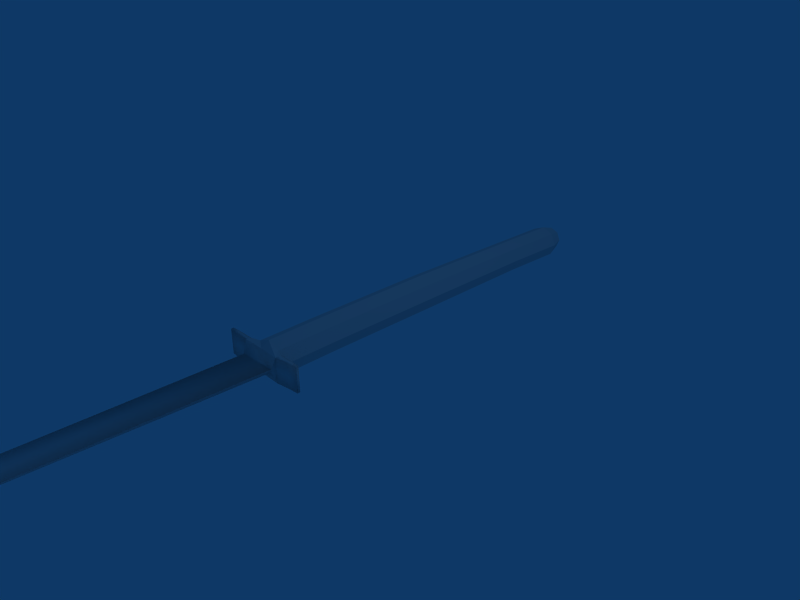 # Source: dark_katana.blend  (saved by Blender 2.74.0; exported with 4.5.12 LTS)
import bpy
from mathutils import Matrix  # noqa: F401  (used for matrix-valued properties, if any)

bpy.ops.wm.read_factory_settings(use_empty=True)
scene = bpy.context.scene
scene.name = 'Scene'

# ---- collections
col_collection_1 = bpy.data.collections.new('Collection 1'); scene.collection.children.link(col_collection_1)

# ---- materials (node trees are filled in below, after node groups)
mat_material_001 = bpy.data.materials.new('Material.001')
mat_material_001.alpha_threshold = 0.0
mat_material_001.preview_render_type = 'FLAT'
mat_material_001.roughness = 0.5
mat_material_001.line_color = (0.0, 0.0, 0.0, 1.0)

# ---- material node trees

# ---- world
world_world = bpy.data.worlds.new('World'); scene.world = world_world
world_world.color = (0.05656, 0.2208, 0.4)
world_world.use_sun_shadow = False
world_world.sun_shadow_jitter_overblur = 0.0
world_world.cycles.sampling_method = 'MANUAL'
world_world.cycles.sample_map_resolution = 256

# ---- cameras
cam_camera = bpy.data.cameras.new('Camera')
cam_camera.passepartout_alpha = 0.2
cam_camera.clip_end = 100.0
cam_camera.lens = 35.0
cam_camera.sensor_width = 32.0
cam_camera.sensor_height = 18.0
cam_camera.ortho_scale = 7.314
cam_camera.show_passepartout = False
cam_camera.show_safe_areas = True
cam_camera.dof.focus_distance = 0.0
cam_camera.dof.aperture_fstop = 128.0

# ---- lights
light_spot = bpy.data.lights.new('Spot', 'POINT')
light_spot.transmission_factor = 0.0
light_spot.cutoff_distance = 30.0
light_spot.energy = 100.0
light_spot.shadow_buffer_clip_start = 1.001
light_spot.shadow_soft_size = 1.0
light_spot.shadow_maximum_resolution = 0.006
light_spot.use_absolute_resolution = True
light_spot.cycles.use_multiple_importance_sampling = False

# ---- meshes
me_plane = bpy.data.meshes.new('Plane')
me_plane.from_pydata([(-4.62, -4.36, -0.009073), (-4.693, -4.35, -0.004914), (-4.693, -4.446, -0.004914), (-4.64, -4.191, -0.004914), (-4.534, -3.974, -0.006564), (-4.36, -3.709, -0.008698), (-4.137, -3.397, -0.008698), (-3.941, -3.153, -0.008698), (-3.597, -2.767, -0.008698), (-3.371, -2.525, -0.008698), (-3.048, -2.186, -0.008698), (-2.822, -1.981, -0.008698), (-2.443, -1.612, -0.008698), (-2.104, -1.311, -0.008698), (-1.746, -0.984, -0.008698), (-1.352, -0.5951, -0.008698), (1.03, 1.568, -0.01697), (-4.444, -4.129, -0.01252), (-4.06, -3.668, -0.01697), (-3.654, -3.218, -0.01697), (-2.951, -2.504, -0.01697), (-2.314, -1.889, -0.01697), (-1.645, -1.307, -0.01697), (-1.096, -0.8462, -0.01697), (1.298, 1.229, -0.01697), (1.298, 1.229, 0.0148), (-1.096, -0.8462, 0.0148), (-1.645, -1.307, 0.0148), (-2.314, -1.889, 0.0148), (-2.951, -2.504, 0.0148), (-3.654, -3.218, 0.0148), (-4.06, -3.668, 0.0148), (-4.444, -4.129, 0.01034), (1.03, 1.568, 0.0148), (-1.352, -0.5951, 0.006522), (-1.746, -0.984, 0.006522), (-2.104, -1.311, 0.006522), (-2.443, -1.612, 0.006522), (-2.822, -1.981, 0.006522), (-3.048, -2.186, 0.006522), (-3.371, -2.525, 0.006522), (-3.597, -2.767, 0.006522), (-3.941, -3.153, 0.006522), (-4.137, -3.397, 0.006522), (-4.36, -3.709, 0.006522), (-4.534, -3.974, 0.004388), (-4.64, -4.191, 0.002738), (-4.693, -4.446, 0.002738), (-4.693, -4.35, 0.002738), (-4.62, -4.36, 0.006898), (1.862, 1.8, 0.1439), (1.9, 1.754, -3.725e-09), (1.862, 1.8, -0.1439), (1.771, 1.912, -0.2036), (1.68, 2.023, -0.1439), (1.642, 2.069, -3.725e-09), (1.68, 2.023, 0.1439), (1.771, 1.912, 0.2036), (1.355, 1.39, 0.1439), (1.393, 1.344, 3.725e-07), (1.355, 1.39, -0.1439), (1.264, 1.502, -0.2036), (1.173, 1.613, -0.1439), (1.135, 1.659, 3.725e-07), (1.173, 1.613, 0.1439), (1.264, 1.502, 0.2036), (2.884, 2.843, 0.2036), (2.793, 2.954, 0.1439), (2.755, 3.0, 1.863e-08), (2.793, 2.954, -0.1439), (2.884, 2.843, -0.2036), (2.975, 2.731, -0.1439), (3.013, 2.685, 1.863e-08), (2.975, 2.731, 0.1439), (4.035, 3.659, 0.1337), (4.07, 3.617, 7.451e-09), (4.035, 3.659, -0.1337), (3.951, 3.763, -0.1891), (3.866, 3.866, -0.1337), (3.831, 3.909, 7.451e-09), (3.866, 3.866, 0.1337), (3.951, 3.763, 0.1891), (4.474, 4.233, 0.1891), (4.39, 4.337, 0.1337), (4.355, 4.38, 3.725e-09), (4.39, 4.337, -0.1337), (4.474, 4.233, -0.1891), (4.559, 4.13, -0.1337), (4.594, 4.087, 3.725e-09), (4.559, 4.13, 0.1337), (4.669, 4.272, 0.09323), (4.693, 4.242, 3.725e-09), (4.669, 4.272, -0.09323), (4.61, 4.344, -0.1319), (4.551, 4.416, -0.09323), (4.526, 4.446, 3.725e-09), (4.551, 4.416, 0.09323), (4.61, 4.344, 0.1319), (4.61, 4.344, 3.725e-09), (1.04, 1.619, -0.1403), (0.9601, 1.746, -0.1403), (0.8851, 1.848, -0.1403), (0.9116, 1.866, -0.1403), (1.0, 1.771, -0.1433), (1.11, 1.649, -0.1403), (1.11, 1.649, 0.1439), (1.0, 1.771, 0.1469), (0.9116, 1.866, 0.1439), (0.8851, 1.848, 0.1439), (0.9601, 1.746, 0.1439), (1.04, 1.619, 0.1439), (1.407, 1.284, -0.1403), (1.519, 1.151, -0.1403), (1.596, 1.051, -0.1403), (1.57, 1.033, -0.1403), (1.48, 1.126, -0.1433), (1.371, 1.242, -0.1403), (1.371, 1.242, 0.1439), (1.48, 1.126, 0.1469), (1.57, 1.033, 0.1439), (1.596, 1.051, 0.1439), (1.519, 1.151, 0.1439), (1.407, 1.284, 0.1439), (1.207, 1.438, 0.1477), (1.315, 1.316, 0.1477), (1.312, 1.313, -0.1403), (1.205, 1.438, -0.1403)], [], [(0, 2, 1, 3), (0, 3, 4, 17), (4, 5, 18, 17), (5, 6, 19, 18), (6, 7, 19), (7, 8, 20, 19), (8, 9, 20), (9, 10, 21, 20), (10, 11, 21), (11, 12, 22, 21), (12, 13, 22), (13, 14, 23, 22), (14, 15, 23), (15, 16, 24, 23), (34, 26, 25, 33), (35, 26, 34), (36, 27, 26, 35), (37, 27, 36), (38, 28, 27, 37), (39, 28, 38), (40, 29, 28, 39), (41, 29, 40), (42, 30, 29, 41), (43, 30, 42), (44, 31, 30, 43), (45, 32, 31, 44), (49, 32, 45, 46), (49, 46, 48, 47), (0, 49, 47, 2), (1, 2, 47, 48), (1, 48, 46, 3), (0, 17, 32, 49), (17, 18, 31, 32), (18, 19, 30, 31), (19, 20, 29, 30), (20, 21, 28, 29), (21, 22, 27, 28), (22, 23, 26, 27), (23, 24, 25, 26), (15, 34, 33, 16), (14, 35, 34, 15), (13, 36, 35, 14), (12, 37, 36, 13), (11, 38, 37, 12), (10, 39, 38, 11), (9, 40, 39, 10), (8, 41, 40, 9), (7, 42, 41, 8), (6, 43, 42, 7), (5, 44, 43, 6), (4, 45, 44, 5), (3, 46, 45, 4), (50, 58, 59, 51), (51, 59, 60, 52), (52, 60, 61, 53), (53, 61, 62, 54), (54, 62, 63, 55), (55, 63, 64, 56), (56, 64, 65, 57), (57, 65, 58, 50), (57, 50, 73, 66), (56, 57, 66, 67), (55, 56, 67, 68), (54, 55, 68, 69), (53, 54, 69, 70), (52, 53, 70, 71), (51, 52, 71, 72), (50, 51, 72, 73), (73, 72, 75, 74), (72, 71, 76, 75), (71, 70, 77, 76), (70, 69, 78, 77), (69, 68, 79, 78), (68, 67, 80, 79), (67, 66, 81, 80), (66, 73, 74, 81), (81, 74, 89, 82), (80, 81, 82, 83), (79, 80, 83, 84), (78, 79, 84, 85), (77, 78, 85, 86), (76, 77, 86, 87), (75, 76, 87, 88), (74, 75, 88, 89), (89, 88, 91, 90), (88, 87, 92, 91), (87, 86, 93, 92), (86, 85, 94, 93), (85, 84, 95, 94), (84, 83, 96, 95), (83, 82, 97, 96), (82, 89, 90, 97), (98, 90, 91), (98, 91, 92), (98, 92, 93), (98, 93, 94), (98, 94, 95), (98, 95, 96), (98, 96, 97), (98, 97, 90), (62, 104, 103, 63), (16, 33, 110, 99), (99, 110, 109, 100), (100, 109, 108, 101), (101, 108, 107, 102), (100, 101, 102, 103), (99, 100, 103, 104), (62, 99, 104), (106, 107, 108, 109), (105, 106, 109, 110), (102, 107, 106, 103), (63, 103, 106, 105), (63, 105, 64), (119, 118, 115, 114), (116, 111, 112, 115), (115, 112, 113, 114), (122, 117, 118, 121), (121, 118, 119, 120), (120, 119, 114, 113), (121, 120, 113, 112), (122, 121, 112, 111), (115, 118, 117, 116), (58, 122, 59), (59, 122, 111, 60), (61, 126, 99, 62), (60, 125, 126, 61), (111, 116, 125, 60), (16, 99, 126), (24, 125, 116), (16, 126, 125, 24), (24, 116, 117, 25), (58, 124, 117, 122), (58, 65, 123, 124), (64, 110, 123, 65), (64, 105, 110), (33, 123, 110), (25, 124, 123, 33), (25, 117, 124)])
me_plane.polygons.foreach_set('use_smooth', [1, 1, 1, 1, 1, 1, 1, 1, 1, 1, 1, 1, 1, 1, 1, 1, 1, 1, 1, 1, 1, 1, 1, 1, 1, 1, 1, 1, 1, 1, 1, 1, 1, 1, 1, 1, 1, 1, 1, 1, 1, 1, 1, 1, 1, 1, 1, 1, 1, 1, 1, 1, 0, 0, 0, 0, 0, 0, 0, 0, 0, 0, 0, 0, 0, 0, 0, 0, 0, 0, 0, 0, 0, 0, 0, 0, 0, 0, 0, 0, 0, 0, 0, 0, 0, 0, 0, 0, 0, 0, 0, 0, 0, 0, 0, 0, 0, 0, 0, 0, 0, 1, 1, 1, 1, 1, 1, 0, 1, 1, 1, 1, 0, 1, 1, 1, 1, 1, 1, 1, 1, 1, 0, 0, 0, 0, 0, 1, 1, 1, 1, 0, 0, 0, 0, 1, 1, 1])
_uv = me_plane.uv_layers.new(name='UVTex')
_uv.uv.foreach_set('vector', [0.03197, 0.08188, 0.02451, 0.07302, 0.02603, 0.08198, 0.03145, 0.09823, 0.03197, 0.08188, 0.03145, 0.09823, 0.04206, 0.1204, 0.04993, 0.1055, 0.04206, 0.1204, 0.05859, 0.1484, 0.08924, 0.1526, 0.04993, 0.1055, 0.05859, 0.1484, 0.0732, 0.1679, 0.1179, 0.1871, 0.08924, 0.1526, 0.0732, 0.1679, 0.09193, 0.1924, 0.1179, 0.1871, 0.09193, 0.1924, 0.125, 0.2325, 0.1897, 0.2601, 0.1179, 0.1871, 0.125, 0.2325, 0.1481, 0.2572, 0.1897, 0.2601, 0.1481, 0.2572, 0.1798, 0.2926, 0.2549, 0.323, 0.1897, 0.2601, 0.1798, 0.2926, 0.2029, 0.3136, 0.2549, 0.323, 0.2029, 0.3136, 0.2417, 0.3514, 0.3234, 0.3825, 0.2549, 0.323, 0.2417, 0.3514, 0.2764, 0.3822, 0.3234, 0.3825, 0.2764, 0.3822, 0.313, 0.4156, 0.3782, 0.4315, 0.3234, 0.3825, 0.313, 0.4156, 0.3537, 0.4545, 0.3782, 0.4315, 0.3537, 0.4545, 0.5969, 0.6766, 0.6243, 0.6419, 0.3782, 0.4315, 0.3537, 0.4545, 0.3782, 0.4315, 0.6243, 0.6419, 0.5969, 0.6766, 0.313, 0.4156, 0.3782, 0.4315, 0.3537, 0.4545, 0.2764, 0.3822, 0.3234, 0.3825, 0.3782, 0.4315, 0.313, 0.4156, 0.2417, 0.3514, 0.3234, 0.3825, 0.2764, 0.3822, 0.2029, 0.3136, 0.2549, 0.323, 0.3234, 0.3825, 0.2417, 0.3514, 0.1798, 0.2926, 0.2549, 0.323, 0.2029, 0.3136, 0.1481, 0.2572, 0.1897, 0.2601, 0.2549, 0.323, 0.1798, 0.2926, 0.125, 0.2325, 0.1897, 0.2601, 0.1481, 0.2572, 0.09193, 0.1924, 0.1179, 0.1871, 0.1897, 0.2601, 0.125, 0.2325, 0.0732, 0.1679, 0.1179, 0.1871, 0.09193, 0.1924, 0.05859, 0.1484, 0.08924, 0.1526, 0.1179, 0.1871, 0.0732, 0.1679, 0.04206, 0.1204, 0.04993, 0.1055, 0.08924, 0.1526, 0.05859, 0.1484, 0.03197, 0.08188, 0.04993, 0.1055, 0.04206, 0.1204, 0.03145, 0.09823, 0.03197, 0.08188, 0.03145, 0.09823, 0.02603, 0.08198, 0.02451, 0.07302, 0.03197, 0.08188, 0.03197, 0.08188, 0.02451, 0.07302, 0.02451, 0.07302, 0.02603, 0.08198, 0.02451, 0.07302, 0.02451, 0.07302, 0.02603, 0.08198, 0.02603, 0.08198, 0.02603, 0.08198, 0.03145, 0.09823, 0.03145, 0.09823, 0.03197, 0.08188, 0.04993, 0.1055, 0.04993, 0.1055, 0.03197, 0.08188, 0.04993, 0.1055, 0.08924, 0.1526, 0.08924, 0.1526, 0.04993, 0.1055, 0.08924, 0.1526, 0.1179, 0.1871, 0.1179, 0.1871, 0.08924, 0.1526, 0.1179, 0.1871, 0.1897, 0.2601, 0.1897, 0.2601, 0.1179, 0.1871, 0.1897, 0.2601, 0.2549, 0.323, 0.2549, 0.323, 0.1897, 0.2601, 0.2549, 0.323, 0.3234, 0.3825, 0.3234, 0.3825, 0.2549, 0.323, 0.3234, 0.3825, 0.3782, 0.4315, 0.3782, 0.4315, 0.3234, 0.3825, 0.3782, 0.4315, 0.6243, 0.6419, 0.6243, 0.6419, 0.3782, 0.4315, 0.3537, 0.4545, 0.3537, 0.4545, 0.5969, 0.6766, 0.5969, 0.6766, 0.313, 0.4156, 0.313, 0.4156, 0.3537, 0.4545, 0.3537, 0.4545, 0.2764, 0.3822, 0.2764, 0.3822, 0.313, 0.4156, 0.313, 0.4156, 0.2417, 0.3514, 0.2417, 0.3514, 0.2764, 0.3822, 0.2764, 0.3822, 0.2029, 0.3136, 0.2029, 0.3136, 0.2417, 0.3514, 0.2417, 0.3514, 0.1798, 0.2926, 0.1798, 0.2926, 0.2029, 0.3136, 0.2029, 0.3136, 0.1481, 0.2572, 0.1481, 0.2572, 0.1798, 0.2926, 0.1798, 0.2926, 0.125, 0.2325, 0.125, 0.2325, 0.1481, 0.2572, 0.1481, 0.2572, 0.09193, 0.1924, 0.09193, 0.1924, 0.125, 0.2325, 0.125, 0.2325, 0.0732, 0.1679, 0.0732, 0.1679, 0.09193, 0.1924, 0.09193, 0.1924, 0.05859, 0.1484, 0.05859, 0.1484, 0.0732, 0.1679, 0.0732, 0.1679, 0.04206, 0.1204, 0.04206, 0.1204, 0.05859, 0.1484, 0.05859, 0.1484, 0.03145, 0.09823, 0.03145, 0.09823, 0.04206, 0.1204, 0.04206, 0.1204, 0.6821, 0.7004, 0.6302, 0.6584, 0.634, 0.6537, 0.6859, 0.6956, 0.6859, 0.6956, 0.634, 0.6537, 0.6302, 0.6584, 0.6821, 0.7004, 0.6821, 0.7004, 0.6302, 0.6584, 0.6208, 0.6698, 0.6727, 0.7117, 0.6727, 0.7117, 0.6208, 0.6698, 0.6115, 0.6812, 0.6634, 0.7231, 0.6634, 0.7231, 0.6115, 0.6812, 0.6084, 0.6838, 0.6602, 0.7271, 0.6602, 0.7271, 0.6084, 0.6838, 0.6115, 0.6812, 0.6634, 0.7231, 0.6634, 0.7231, 0.6115, 0.6812, 0.6208, 0.6698, 0.6727, 0.7117, 0.6727, 0.7117, 0.6208, 0.6698, 0.6302, 0.6584, 0.6821, 0.7004, 0.6727, 0.7117, 0.6821, 0.7004, 0.7959, 0.7956, 0.7866, 0.807, 0.6634, 0.7231, 0.6727, 0.7117, 0.7866, 0.807, 0.7772, 0.8183, 0.6602, 0.7271, 0.6634, 0.7231, 0.7772, 0.8183, 0.7734, 0.8231, 0.6634, 0.7231, 0.6602, 0.7271, 0.7734, 0.8231, 0.7772, 0.8183, 0.6727, 0.7117, 0.6634, 0.7231, 0.7772, 0.8183, 0.7866, 0.807, 0.6821, 0.7004, 0.6727, 0.7117, 0.7866, 0.807, 0.7959, 0.7956, 0.6859, 0.6956, 0.6821, 0.7004, 0.7959, 0.7956, 0.7998, 0.7909, 0.6821, 0.7004, 0.6859, 0.6956, 0.7998, 0.7909, 0.7959, 0.7956, 0.7959, 0.7956, 0.7998, 0.7909, 0.9079, 0.8861, 0.9043, 0.8905, 0.7998, 0.7909, 0.7959, 0.7956, 0.9043, 0.8905, 0.9079, 0.8861, 0.7959, 0.7956, 0.7866, 0.807, 0.8956, 0.9011, 0.9043, 0.8905, 0.7866, 0.807, 0.7772, 0.8183, 0.887, 0.9117, 0.8956, 0.9011, 0.7772, 0.8183, 0.7734, 0.8231, 0.8834, 0.9161, 0.887, 0.9117, 0.7734, 0.8231, 0.7772, 0.8183, 0.887, 0.9117, 0.8834, 0.9161, 0.7772, 0.8183, 0.7866, 0.807, 0.8956, 0.9011, 0.887, 0.9117, 0.7866, 0.807, 0.7959, 0.7956, 0.9043, 0.8905, 0.8956, 0.9011, 0.8956, 0.9011, 0.9043, 0.8905, 0.9579, 0.9386, 0.9492, 0.9492, 0.887, 0.9117, 0.8956, 0.9011, 0.9492, 0.9492, 0.9405, 0.9598, 0.8834, 0.9161, 0.887, 0.9117, 0.9405, 0.9598, 0.937, 0.9642, 0.887, 0.9117, 0.8834, 0.9161, 0.937, 0.9642, 0.9405, 0.9598, 0.8956, 0.9011, 0.887, 0.9117, 0.9405, 0.9598, 0.9492, 0.9492, 0.9043, 0.8905, 0.8956, 0.9011, 0.9492, 0.9492, 0.9579, 0.9386, 0.9079, 0.8861, 0.9043, 0.8905, 0.9579, 0.9386, 0.9615, 0.9343, 0.9043, 0.8905, 0.9079, 0.8861, 0.9615, 0.9343, 0.9579, 0.9386, 0.9579, 0.9386, 0.9615, 0.9343, 0.9716, 0.9501, 0.9691, 0.9532, 0.9615, 0.9343, 0.9579, 0.9386, 0.9691, 0.9532, 0.9716, 0.9501, 0.9579, 0.9386, 0.9492, 0.9492, 0.963, 0.9606, 0.9691, 0.9532, 0.9492, 0.9492, 0.9405, 0.9598, 0.957, 0.9679, 0.963, 0.9606, 0.9405, 0.9598, 0.937, 0.9642, 0.9545, 0.971, 0.957, 0.9679, 0.937, 0.9642, 0.9405, 0.9598, 0.957, 0.9679, 0.9545, 0.971, 0.9405, 0.9598, 0.9492, 0.9492, 0.963, 0.9606, 0.957, 0.9679, 0.9492, 0.9492, 0.9579, 0.9386, 0.9691, 0.9532, 0.963, 0.9606, 0.963, 0.9606, 0.9691, 0.9532, 0.9716, 0.9501, 0.963, 0.9606, 0.9716, 0.9501, 0.9691, 0.9532, 0.963, 0.9606, 0.9691, 0.9532, 0.963, 0.9606, 0.963, 0.9606, 0.963, 0.9606, 0.957, 0.9679, 0.963, 0.9606, 0.957, 0.9679, 0.9545, 0.971, 0.963, 0.9606, 0.9545, 0.971, 0.957, 0.9679, 0.963, 0.9606, 0.957, 0.9679, 0.963, 0.9606, 0.963, 0.9606, 0.963, 0.9606, 0.9691, 0.9532, 0.6115, 0.6812, 0.6051, 0.6849, 0.5953, 0.6981, 0.6084, 0.6838, 0.5969, 0.6766, 0.5969, 0.6766, 0.6011, 0.6814, 0.6011, 0.6814, 0.6011, 0.6814, 0.6011, 0.6814, 0.5912, 0.6956, 0.5912, 0.6956, 0.5912, 0.6956, 0.5912, 0.6956, 0.5835, 0.7059, 0.5835, 0.7059, 0.5835, 0.7059, 0.5835, 0.7059, 0.5862, 0.7077, 0.5862, 0.7077, 0.5912, 0.6956, 0.5835, 0.7059, 0.5862, 0.7077, 0.5953, 0.6981, 0.6011, 0.6814, 0.5912, 0.6956, 0.5953, 0.6981, 0.6051, 0.6849, 0.6115, 0.6812, 0.6011, 0.6814, 0.6051, 0.6849, 0.5953, 0.6981, 0.5862, 0.7077, 0.5835, 0.7059, 0.5912, 0.6956, 0.6051, 0.6849, 0.5953, 0.6981, 0.5912, 0.6956, 0.6011, 0.6814, 0.5862, 0.7077, 0.5862, 0.7077, 0.5953, 0.6981, 0.5953, 0.6981, 0.6084, 0.6838, 0.5953, 0.6981, 0.5953, 0.6981, 0.6051, 0.6849, 0.6084, 0.6838, 0.6051, 0.6849, 0.6115, 0.6812, 0.6536, 0.6247, 0.6444, 0.6343, 0.6444, 0.6343, 0.6536, 0.6247, 0.6321, 0.6454, 0.6358, 0.6497, 0.6484, 0.6368, 0.6444, 0.6343, 0.6444, 0.6343, 0.6484, 0.6368, 0.6563, 0.6266, 0.6536, 0.6247, 0.6358, 0.6497, 0.6321, 0.6454, 0.6444, 0.6343, 0.6484, 0.6368, 0.6484, 0.6368, 0.6444, 0.6343, 0.6536, 0.6247, 0.6563, 0.6266, 0.6563, 0.6266, 0.6536, 0.6247, 0.6536, 0.6247, 0.6563, 0.6266, 0.6484, 0.6368, 0.6563, 0.6266, 0.6563, 0.6266, 0.6484, 0.6368, 0.6358, 0.6497, 0.6484, 0.6368, 0.6484, 0.6368, 0.6358, 0.6497, 0.6444, 0.6343, 0.6444, 0.6343, 0.6321, 0.6454, 0.6321, 0.6454, 0.6302, 0.6584, 0.6358, 0.6497, 0.634, 0.6537, 0.634, 0.6537, 0.6358, 0.6497, 0.6358, 0.6497, 0.6302, 0.6584, 0.6208, 0.6698, 0.6148, 0.6634, 0.6011, 0.6814, 0.6115, 0.6812, 0.6302, 0.6584, 0.6258, 0.6505, 0.6148, 0.6634, 0.6208, 0.6698, 0.6358, 0.6497, 0.6321, 0.6454, 0.6258, 0.6505, 0.6302, 0.6584, 0.5969, 0.6766, 0.6011, 0.6814, 0.6148, 0.6634, 0.6243, 0.6419, 0.6258, 0.6505, 0.6321, 0.6454, 0.5969, 0.6766, 0.6148, 0.6634, 0.6258, 0.6505, 0.6243, 0.6419, 0.6243, 0.6419, 0.6321, 0.6454, 0.6321, 0.6454, 0.6243, 0.6419, 0.6302, 0.6584, 0.626, 0.6508, 0.6321, 0.6454, 0.6358, 0.6497, 0.6302, 0.6584, 0.6208, 0.6698, 0.6151, 0.6633, 0.626, 0.6508, 0.6115, 0.6812, 0.6011, 0.6814, 0.6151, 0.6633, 0.6208, 0.6698, 0.6115, 0.6812, 0.6051, 0.6849, 0.6011, 0.6814, 0.5969, 0.6766, 0.6151, 0.6633, 0.6011, 0.6814, 0.6243, 0.6419, 0.626, 0.6508, 0.6151, 0.6633, 0.5969, 0.6766, 0.6243, 0.6419, 0.6321, 0.6454, 0.626, 0.6508])
_ca = me_plane.color_attributes.new('Col', 'BYTE_COLOR', 'CORNER')
_ca.data.foreach_set('color', [1.0, 1.0, 1.0, 1.0, 1.0, 1.0, 1.0, 1.0, 1.0, 1.0, 1.0, 1.0, 1.0, 1.0, 1.0, 1.0, 1.0, 1.0, 1.0, 1.0, 1.0, 1.0, 1.0, 1.0, 1.0, 1.0, 1.0, 1.0, 1.0, 1.0, 1.0, 1.0, 1.0, 1.0, 1.0, 1.0, 1.0, 1.0, 1.0, 1.0, 1.0, 1.0, 1.0, 1.0, 1.0, 1.0, 1.0, 1.0, 1.0, 1.0, 1.0, 1.0, 1.0, 1.0, 1.0, 1.0, 1.0, 1.0, 1.0, 1.0, 1.0, 1.0, 1.0, 1.0, 1.0, 1.0, 1.0, 1.0, 1.0, 1.0, 1.0, 1.0, 1.0, 1.0, 1.0, 1.0, 1.0, 1.0, 1.0, 1.0, 1.0, 1.0, 1.0, 1.0, 1.0, 1.0, 1.0, 1.0, 1.0, 1.0, 1.0, 1.0, 1.0, 1.0, 1.0, 1.0, 1.0, 1.0, 1.0, 1.0, 1.0, 1.0, 1.0, 1.0, 1.0, 1.0, 1.0, 1.0, 1.0, 1.0, 1.0, 1.0, 1.0, 1.0, 1.0, 1.0, 1.0, 1.0, 1.0, 1.0, 1.0, 1.0, 1.0, 1.0, 1.0, 1.0, 1.0, 1.0, 1.0, 1.0, 1.0, 1.0, 1.0, 1.0, 1.0, 1.0, 1.0, 1.0, 1.0, 1.0, 1.0, 1.0, 1.0, 1.0, 1.0, 1.0, 1.0, 1.0, 1.0, 1.0, 1.0, 1.0, 1.0, 1.0, 1.0, 1.0, 1.0, 1.0, 1.0, 1.0, 1.0, 1.0, 1.0, 1.0, 1.0, 1.0, 1.0, 1.0, 1.0, 1.0, 1.0, 1.0, 1.0, 1.0, 1.0, 1.0, 1.0, 1.0, 1.0, 1.0, 1.0, 1.0, 1.0, 1.0, 1.0, 1.0, 1.0, 1.0, 1.0, 1.0, 1.0, 1.0, 1.0, 1.0, 1.0, 1.0, 1.0, 1.0, 1.0, 1.0, 1.0, 1.0, 1.0, 1.0, 1.0, 1.0, 1.0, 1.0, 1.0, 1.0, 1.0, 1.0, 1.0, 1.0, 1.0, 1.0, 1.0, 1.0, 1.0, 1.0, 1.0, 1.0, 1.0, 1.0, 1.0, 1.0, 1.0, 1.0, 1.0, 1.0, 1.0, 1.0, 1.0, 1.0, 1.0, 1.0, 1.0, 1.0, 1.0, 1.0, 1.0, 1.0, 1.0, 1.0, 1.0, 1.0, 1.0, 1.0, 1.0, 1.0, 1.0, 1.0, 1.0, 1.0, 1.0, 1.0, 1.0, 1.0, 1.0, 1.0, 1.0, 1.0, 1.0, 1.0, 1.0, 1.0, 1.0, 1.0, 1.0, 1.0, 1.0, 1.0, 1.0, 1.0, 1.0, 1.0, 1.0, 1.0, 1.0, 1.0, 1.0, 1.0, 1.0, 1.0, 1.0, 1.0, 1.0, 1.0, 1.0, 1.0, 1.0, 1.0, 1.0, 1.0, 1.0, 1.0, 1.0, 1.0, 1.0, 1.0, 1.0, 1.0, 1.0, 1.0, 1.0, 1.0, 1.0, 1.0, 1.0, 1.0, 1.0, 1.0, 1.0, 1.0, 1.0, 1.0, 1.0, 1.0, 1.0, 1.0, 1.0, 1.0, 1.0, 1.0, 1.0, 1.0, 1.0, 1.0, 1.0, 1.0, 1.0, 1.0, 1.0, 1.0, 1.0, 1.0, 1.0, 1.0, 1.0, 1.0, 1.0, 1.0, 1.0, 1.0, 1.0, 1.0, 1.0, 1.0, 1.0, 1.0, 1.0, 1.0, 1.0, 1.0, 1.0, 1.0, 1.0, 1.0, 1.0, 1.0, 1.0, 1.0, 1.0, 1.0, 1.0, 1.0, 1.0, 1.0, 1.0, 1.0, 1.0, 1.0, 1.0, 1.0, 1.0, 1.0, 1.0, 1.0, 1.0, 1.0, 1.0, 1.0, 1.0, 1.0, 1.0, 1.0, 1.0, 1.0, 1.0, 1.0, 1.0, 1.0, 1.0, 1.0, 1.0, 1.0, 1.0, 1.0, 1.0, 1.0, 1.0, 1.0, 1.0, 1.0, 1.0, 1.0, 1.0, 1.0, 1.0, 1.0, 1.0, 1.0, 1.0, 1.0, 1.0, 1.0, 1.0, 1.0, 1.0, 1.0, 1.0, 1.0, 1.0, 1.0, 1.0, 1.0, 1.0, 1.0, 1.0, 1.0, 1.0, 1.0, 1.0, 1.0, 1.0, 1.0, 1.0, 1.0, 1.0, 1.0, 1.0, 1.0, 1.0, 1.0, 1.0, 1.0, 1.0, 1.0, 1.0, 1.0, 1.0, 1.0, 1.0, 1.0, 1.0, 1.0, 1.0, 1.0, 1.0, 1.0, 1.0, 1.0, 1.0, 1.0, 1.0, 1.0, 1.0, 1.0, 1.0, 1.0, 1.0, 1.0, 1.0, 1.0, 1.0, 1.0, 1.0, 1.0, 1.0, 1.0, 1.0, 1.0, 1.0, 1.0, 1.0, 1.0, 1.0, 1.0, 1.0, 1.0, 1.0, 1.0, 1.0, 1.0, 1.0, 1.0, 1.0, 1.0, 1.0, 1.0, 1.0, 1.0, 1.0, 1.0, 1.0, 1.0, 1.0, 1.0, 1.0, 1.0, 1.0, 1.0, 1.0, 1.0, 1.0, 1.0, 1.0, 1.0, 1.0, 1.0, 1.0, 1.0, 1.0, 1.0, 1.0, 1.0, 1.0, 1.0, 1.0, 1.0, 1.0, 1.0, 1.0, 1.0, 1.0, 1.0, 1.0, 1.0, 1.0, 1.0, 1.0, 1.0, 1.0, 1.0, 1.0, 1.0, 1.0, 1.0, 1.0, 1.0, 1.0, 1.0, 1.0, 1.0, 1.0, 1.0, 1.0, 1.0, 1.0, 1.0, 1.0, 1.0, 1.0, 1.0, 1.0, 1.0, 1.0, 1.0, 1.0, 1.0, 1.0, 1.0, 1.0, 1.0, 1.0, 1.0, 1.0, 1.0, 1.0, 1.0, 1.0, 1.0, 1.0, 1.0, 1.0, 1.0, 1.0, 1.0, 1.0, 1.0, 1.0, 1.0, 1.0, 1.0, 1.0, 1.0, 1.0, 1.0, 1.0, 1.0, 1.0, 1.0, 1.0, 1.0, 1.0, 1.0, 1.0, 1.0, 1.0, 1.0, 1.0, 1.0, 1.0, 1.0, 1.0, 1.0, 1.0, 1.0, 1.0, 1.0, 1.0, 1.0, 1.0, 1.0, 1.0, 1.0, 1.0, 1.0, 1.0, 1.0, 1.0, 1.0, 1.0, 1.0, 1.0, 1.0, 1.0, 1.0, 1.0, 1.0, 1.0, 1.0, 1.0, 1.0, 1.0, 1.0, 1.0, 1.0, 1.0, 1.0, 1.0, 1.0, 1.0, 1.0, 1.0, 1.0, 1.0, 1.0, 1.0, 1.0, 1.0, 1.0, 1.0, 1.0, 1.0, 1.0, 1.0, 1.0, 1.0, 1.0, 1.0, 1.0, 1.0, 1.0, 1.0, 1.0, 1.0, 1.0, 1.0, 1.0, 1.0, 1.0, 1.0, 1.0, 1.0, 1.0, 1.0, 1.0, 1.0, 1.0, 1.0, 1.0, 1.0, 1.0, 1.0, 1.0, 1.0, 1.0, 1.0, 1.0, 1.0, 1.0, 1.0, 1.0, 1.0, 1.0, 1.0, 1.0, 1.0, 1.0, 1.0, 1.0, 1.0, 1.0, 1.0, 1.0, 1.0, 1.0, 1.0, 1.0, 1.0, 1.0, 1.0, 1.0, 1.0, 1.0, 1.0, 1.0, 1.0, 1.0, 1.0, 1.0, 1.0, 1.0, 1.0, 1.0, 1.0, 1.0, 1.0, 1.0, 1.0, 1.0, 1.0, 1.0, 1.0, 1.0, 1.0, 1.0, 1.0, 1.0, 1.0, 1.0, 1.0, 1.0, 1.0, 1.0, 1.0, 1.0, 1.0, 1.0, 1.0, 1.0, 1.0, 1.0, 1.0, 1.0, 1.0, 1.0, 1.0, 1.0, 1.0, 1.0, 1.0, 1.0, 1.0, 1.0, 1.0, 1.0, 1.0, 1.0, 1.0, 1.0, 1.0, 1.0, 1.0, 1.0, 1.0, 1.0, 1.0, 1.0, 1.0, 1.0, 1.0, 1.0, 1.0, 1.0, 1.0, 1.0, 1.0, 1.0, 1.0, 1.0, 1.0, 1.0, 1.0, 1.0, 1.0, 1.0, 1.0, 1.0, 1.0, 1.0, 1.0, 1.0, 1.0, 1.0, 1.0, 1.0, 1.0, 1.0, 1.0, 1.0, 1.0, 1.0, 1.0, 1.0, 1.0, 1.0, 1.0, 1.0, 1.0, 1.0, 1.0, 1.0, 1.0, 1.0, 1.0, 1.0, 1.0, 1.0, 1.0, 1.0, 1.0, 1.0, 1.0, 1.0, 1.0, 1.0, 1.0, 1.0, 1.0, 1.0, 1.0, 1.0, 1.0, 1.0, 1.0, 1.0, 1.0, 1.0, 1.0, 1.0, 1.0, 1.0, 1.0, 1.0, 1.0, 1.0, 1.0, 1.0, 1.0, 1.0, 1.0, 1.0, 1.0, 1.0, 1.0, 1.0, 1.0, 1.0, 1.0, 1.0, 1.0, 1.0, 1.0, 1.0, 1.0, 1.0, 1.0, 1.0, 1.0, 1.0, 1.0, 1.0, 1.0, 1.0, 1.0, 1.0, 1.0, 1.0, 1.0, 1.0, 1.0, 1.0, 1.0, 1.0, 1.0, 1.0, 1.0, 1.0, 1.0, 1.0, 1.0, 1.0, 1.0, 1.0, 1.0, 1.0, 1.0, 1.0, 1.0, 1.0, 1.0, 1.0, 1.0, 1.0, 1.0, 1.0, 1.0, 1.0, 1.0, 1.0, 1.0, 1.0, 1.0, 1.0, 1.0, 1.0, 1.0, 1.0, 1.0, 1.0, 1.0, 1.0, 1.0, 1.0, 1.0, 1.0, 1.0, 1.0, 1.0, 1.0, 1.0, 1.0, 1.0, 1.0, 1.0, 1.0, 1.0, 1.0, 1.0, 1.0, 1.0, 1.0, 1.0, 1.0, 1.0, 1.0, 1.0, 1.0, 1.0, 1.0, 1.0, 1.0, 1.0, 1.0, 1.0, 1.0, 1.0, 1.0, 1.0, 1.0, 1.0, 1.0, 1.0, 1.0, 1.0, 1.0, 1.0, 1.0, 1.0, 1.0, 1.0, 1.0, 1.0, 1.0, 1.0, 1.0, 1.0, 1.0, 1.0, 1.0, 1.0, 1.0, 1.0, 1.0, 1.0, 1.0, 1.0, 1.0, 1.0, 1.0, 1.0, 1.0, 1.0, 1.0, 1.0, 1.0, 1.0, 1.0, 1.0, 1.0, 1.0, 1.0, 1.0, 1.0, 1.0, 1.0, 1.0, 1.0, 1.0, 1.0, 1.0, 1.0, 1.0, 1.0, 1.0, 1.0, 1.0, 1.0, 1.0, 1.0, 1.0, 1.0, 1.0, 1.0, 1.0, 1.0, 1.0, 1.0, 1.0, 1.0, 1.0, 1.0, 1.0, 1.0, 1.0, 1.0, 1.0, 1.0, 1.0, 1.0, 1.0, 1.0, 1.0, 1.0, 1.0, 1.0, 1.0, 1.0, 1.0, 1.0, 1.0, 1.0, 1.0, 1.0, 1.0, 1.0, 1.0, 1.0, 1.0, 1.0, 1.0, 1.0, 1.0, 1.0, 1.0, 1.0, 1.0, 1.0, 1.0, 1.0, 1.0, 1.0, 1.0, 1.0, 1.0, 1.0, 1.0, 1.0, 1.0, 1.0, 1.0, 1.0, 1.0, 1.0, 1.0, 1.0, 1.0, 1.0, 1.0, 1.0, 1.0, 1.0, 1.0, 1.0, 1.0, 1.0, 1.0, 1.0, 1.0, 1.0, 1.0, 1.0, 1.0, 1.0, 1.0, 1.0, 1.0, 1.0, 1.0, 1.0, 1.0, 1.0, 1.0, 1.0, 1.0, 1.0, 1.0, 1.0, 1.0, 1.0, 1.0, 1.0, 1.0, 1.0, 1.0, 1.0, 1.0, 1.0, 1.0, 1.0, 1.0, 1.0, 1.0, 1.0, 1.0, 1.0, 1.0, 1.0, 1.0, 1.0, 1.0, 1.0, 1.0, 1.0, 1.0, 1.0, 1.0, 1.0, 1.0, 1.0, 1.0, 1.0, 1.0, 1.0, 1.0, 1.0, 1.0, 1.0, 1.0, 1.0, 1.0, 1.0, 1.0, 1.0, 1.0, 1.0, 1.0, 1.0, 1.0, 1.0, 1.0, 1.0, 1.0, 1.0, 1.0, 1.0, 1.0, 1.0, 1.0, 1.0, 1.0, 1.0, 1.0, 1.0, 1.0, 1.0, 1.0, 1.0, 1.0, 1.0, 1.0, 1.0, 1.0, 1.0, 1.0, 1.0, 1.0, 1.0, 1.0, 1.0, 1.0, 1.0, 1.0, 1.0, 1.0, 1.0, 1.0, 1.0, 1.0, 1.0, 1.0, 1.0, 1.0, 1.0, 1.0, 1.0, 1.0, 1.0, 1.0, 1.0, 1.0, 1.0, 1.0, 1.0, 1.0, 1.0, 1.0, 1.0, 1.0, 1.0, 1.0, 1.0, 1.0, 1.0, 1.0, 1.0, 1.0, 1.0, 1.0, 1.0, 1.0, 1.0, 1.0, 1.0, 1.0, 1.0, 1.0, 1.0, 1.0, 1.0, 1.0, 1.0, 1.0, 1.0, 1.0, 1.0, 1.0, 1.0, 1.0, 1.0, 1.0, 1.0, 1.0, 1.0, 1.0, 1.0, 1.0, 1.0, 1.0, 1.0, 1.0, 1.0, 1.0, 1.0, 1.0, 1.0, 1.0, 1.0, 1.0, 1.0, 1.0, 1.0, 1.0, 1.0, 1.0, 1.0, 1.0, 1.0, 1.0, 1.0, 1.0, 1.0, 1.0, 1.0, 1.0, 1.0, 1.0, 1.0, 1.0, 1.0, 1.0, 1.0, 1.0, 1.0, 1.0, 1.0, 1.0, 1.0, 1.0, 1.0, 1.0, 1.0, 1.0, 1.0, 1.0, 1.0, 1.0, 1.0, 1.0, 1.0, 1.0, 1.0, 1.0, 1.0, 1.0, 1.0, 1.0, 1.0, 1.0, 1.0, 1.0, 1.0, 1.0, 1.0, 1.0, 1.0, 1.0, 1.0, 1.0, 1.0, 1.0, 1.0, 1.0, 1.0, 1.0, 1.0, 1.0, 1.0, 1.0, 1.0, 1.0, 1.0, 1.0, 1.0, 1.0, 1.0, 1.0, 1.0, 1.0, 1.0, 1.0, 1.0, 1.0, 1.0, 1.0, 1.0, 1.0, 1.0, 1.0, 1.0, 1.0, 1.0, 1.0, 1.0, 1.0, 1.0, 1.0, 1.0, 1.0, 1.0, 1.0, 1.0, 1.0, 1.0, 1.0, 1.0, 1.0, 1.0, 1.0, 1.0, 1.0, 1.0, 1.0, 1.0, 1.0, 1.0, 1.0, 1.0, 1.0, 1.0, 1.0, 1.0, 1.0, 1.0, 1.0, 1.0, 1.0, 1.0, 1.0, 1.0, 1.0, 1.0, 1.0, 1.0, 1.0, 1.0, 1.0, 1.0, 1.0, 1.0, 1.0, 1.0, 1.0, 1.0, 1.0, 1.0, 1.0, 1.0, 1.0, 1.0, 1.0, 1.0, 1.0, 1.0, 1.0, 1.0, 1.0, 1.0, 1.0, 1.0, 1.0, 1.0, 1.0, 1.0, 1.0, 1.0, 1.0, 1.0, 1.0, 1.0, 1.0, 1.0, 1.0, 1.0, 1.0, 1.0, 1.0, 1.0, 1.0, 1.0, 1.0, 1.0, 1.0, 1.0, 1.0, 1.0, 1.0, 1.0, 1.0, 1.0, 1.0, 1.0, 1.0, 1.0, 1.0, 1.0, 1.0, 1.0, 1.0, 1.0, 1.0, 1.0, 1.0, 1.0, 1.0, 1.0, 1.0, 1.0, 1.0, 1.0, 1.0, 1.0, 1.0, 1.0, 1.0, 1.0, 1.0, 1.0, 1.0, 1.0, 1.0, 1.0, 1.0, 1.0, 1.0, 1.0, 1.0, 1.0, 1.0, 1.0, 1.0, 1.0, 1.0, 1.0, 1.0, 1.0, 1.0, 1.0, 1.0, 1.0, 1.0, 1.0, 1.0, 1.0, 1.0, 1.0, 1.0, 1.0, 1.0, 1.0, 1.0, 1.0, 1.0, 1.0, 1.0, 1.0, 1.0, 1.0, 1.0, 1.0, 1.0, 1.0, 1.0, 1.0, 1.0, 1.0, 1.0, 1.0, 1.0, 1.0, 1.0, 1.0, 1.0, 1.0, 1.0, 1.0, 1.0, 1.0, 1.0, 1.0, 1.0, 1.0, 1.0, 1.0, 1.0, 1.0, 1.0, 1.0, 1.0, 1.0, 1.0, 1.0, 1.0, 1.0, 1.0, 1.0, 1.0, 1.0, 1.0, 1.0, 1.0, 1.0, 1.0, 1.0, 1.0, 1.0, 1.0, 1.0, 1.0, 1.0, 1.0, 1.0, 1.0, 1.0, 1.0, 1.0, 1.0, 1.0, 1.0, 1.0, 1.0, 1.0, 1.0, 1.0, 1.0, 1.0, 1.0, 1.0, 1.0, 1.0, 1.0, 1.0, 1.0, 1.0, 1.0, 1.0, 1.0, 1.0, 1.0, 1.0, 1.0, 1.0, 1.0, 1.0, 1.0, 1.0, 1.0, 1.0, 1.0, 1.0, 1.0, 1.0, 1.0, 1.0, 1.0, 1.0, 1.0, 1.0, 1.0, 1.0, 1.0, 1.0, 1.0, 1.0, 1.0, 1.0, 1.0, 1.0, 1.0, 1.0, 1.0, 1.0, 1.0, 1.0, 1.0, 1.0, 1.0, 1.0, 1.0, 1.0, 1.0, 1.0, 1.0, 1.0, 1.0, 1.0, 1.0, 1.0, 1.0, 1.0, 1.0, 1.0, 1.0, 1.0, 1.0, 1.0, 1.0, 1.0, 1.0, 1.0, 1.0, 1.0, 1.0, 1.0, 1.0, 1.0, 1.0, 1.0, 1.0, 1.0, 1.0, 1.0, 1.0, 1.0, 1.0, 1.0, 1.0, 1.0, 1.0, 1.0, 1.0, 1.0, 1.0, 1.0, 1.0, 1.0, 1.0, 1.0, 1.0, 1.0, 1.0, 1.0, 1.0, 1.0, 1.0, 1.0, 1.0, 1.0, 1.0, 1.0, 1.0, 1.0, 1.0, 1.0, 1.0, 1.0, 1.0, 1.0, 1.0, 1.0, 1.0, 1.0, 1.0, 1.0, 1.0, 1.0, 1.0, 1.0, 1.0, 1.0, 1.0, 1.0, 1.0, 1.0, 1.0, 1.0, 1.0, 1.0, 1.0, 1.0, 1.0, 1.0, 1.0, 1.0, 1.0, 1.0, 1.0, 1.0, 1.0, 1.0, 1.0, 1.0, 1.0, 1.0, 1.0, 1.0, 1.0, 1.0, 1.0, 1.0, 1.0, 1.0, 1.0, 1.0, 1.0, 1.0, 1.0, 1.0, 1.0, 1.0, 1.0, 1.0, 1.0, 1.0, 1.0, 1.0, 1.0, 1.0, 1.0, 1.0, 1.0, 1.0, 1.0, 1.0, 1.0, 1.0, 1.0, 1.0, 1.0, 1.0, 1.0, 1.0, 1.0, 1.0, 1.0, 1.0, 1.0, 1.0, 1.0, 1.0, 1.0, 1.0, 1.0, 1.0, 1.0, 1.0, 1.0, 1.0, 1.0, 1.0, 1.0, 1.0, 1.0, 1.0, 1.0, 1.0, 1.0, 1.0, 1.0, 1.0, 1.0, 1.0, 1.0, 1.0, 1.0, 1.0, 1.0, 1.0, 1.0, 1.0, 1.0, 1.0, 1.0, 1.0, 1.0, 1.0, 1.0, 1.0, 1.0, 1.0, 1.0, 1.0, 1.0, 1.0, 1.0, 1.0, 1.0, 1.0, 1.0, 1.0, 1.0, 1.0, 1.0, 1.0, 1.0, 1.0, 1.0, 1.0, 1.0, 1.0, 1.0, 1.0, 1.0, 1.0, 1.0, 1.0, 1.0, 1.0, 1.0, 1.0, 1.0, 1.0, 1.0, 1.0, 1.0, 1.0, 1.0, 1.0, 1.0, 1.0, 1.0, 1.0, 1.0, 1.0, 1.0, 1.0, 1.0, 1.0, 1.0, 1.0, 1.0, 1.0, 1.0, 1.0, 1.0, 1.0, 1.0, 1.0, 1.0, 1.0, 1.0, 1.0, 1.0, 1.0, 1.0, 1.0, 1.0, 1.0, 1.0, 1.0, 1.0, 1.0, 1.0, 1.0, 1.0, 1.0, 1.0, 1.0, 1.0, 1.0, 1.0, 1.0, 1.0, 1.0, 1.0, 1.0, 1.0, 1.0, 1.0, 1.0, 1.0, 1.0, 1.0, 1.0, 1.0, 1.0, 1.0, 1.0, 1.0, 1.0, 1.0, 1.0, 1.0, 1.0, 1.0, 1.0, 1.0, 1.0, 1.0, 1.0, 1.0, 1.0, 1.0, 1.0, 1.0, 1.0, 1.0, 1.0, 1.0, 1.0, 1.0, 1.0, 1.0, 1.0, 1.0, 1.0, 1.0, 1.0, 1.0, 1.0, 1.0, 1.0, 1.0, 1.0, 1.0, 1.0, 1.0, 1.0, 1.0, 1.0, 1.0, 1.0, 1.0, 1.0, 1.0, 1.0, 1.0, 1.0, 1.0, 1.0, 1.0, 1.0, 1.0, 1.0, 1.0, 1.0, 1.0, 1.0, 1.0, 1.0, 1.0, 1.0, 1.0, 1.0, 1.0, 1.0, 1.0, 1.0, 1.0, 1.0, 1.0, 1.0, 1.0, 1.0, 1.0, 1.0, 1.0, 1.0, 1.0, 1.0, 1.0, 1.0, 1.0, 1.0, 1.0, 1.0, 1.0, 1.0, 1.0, 1.0, 1.0, 1.0, 1.0, 1.0, 1.0, 1.0, 1.0, 1.0, 1.0, 1.0, 1.0, 1.0, 1.0, 1.0, 1.0, 1.0, 1.0, 1.0, 1.0, 1.0, 1.0, 1.0, 1.0, 1.0, 1.0, 1.0, 1.0, 1.0, 1.0, 1.0, 1.0, 1.0, 1.0, 1.0, 1.0, 1.0, 1.0, 1.0, 1.0, 1.0, 1.0, 1.0])
me_plane.materials.append(mat_material_001)
me_plane.use_remesh_preserve_volume = False
me_plane.use_remesh_preserve_attributes = False
me_plane.use_mirror_vertex_groups = False
me_plane.update()
arm_armature = bpy.data.armatures.new('Armature')  # bones are not reproduced

# ---- objects
ob_armature = bpy.data.objects.new('Armature', arm_armature)
ob_plane = bpy.data.objects.new('Plane', me_plane)
ob_lamp = bpy.data.objects.new('Lamp', light_spot)
ob_camera = bpy.data.objects.new('Camera', cam_camera)

# ---- transforms, parenting, visibility, modifiers, constraints
ob_armature.location = (0.02133, 3.148, 0.2394)
ob_armature.lock_rotations_4d = False
ob_armature.empty_display_type = 'ARROWS'
ob_armature.color = (0.0, 0.0, 0.0, 1.0)
ob_armature.lineart.crease_threshold = 0.0
ob_plane.parent = ob_armature
ob_plane.matrix_parent_inverse = Matrix(((1.0, 0.0, 0.0, -0.02133), (0.0, 1.0, 0.0, -3.148), (0.0, 0.0, 1.0, -0.2394), (0.0, 0.0, 0.0, 1.0)))
ob_plane.location = (-0.3318, -3.929, 0.2591)
ob_plane.rotation_euler = (-8.496e-08, 3.142, -0.8684)
ob_plane.scale = (1.182, 1.182, 1.182)
ob_plane.lock_rotations_4d = False
ob_plane.empty_display_type = 'ARROWS'
ob_plane.color = (0.0, 0.0, 0.0, 1.0)
ob_plane.lineart.crease_threshold = 0.0
_vg = ob_plane.vertex_groups.new(name='Bone')
_vg.add([0, 1, 2, 3, 4, 5, 6, 7, 8, 9, 10, 11, 12, 13, 14, 15, 16, 17, 18, 19, 20, 21, 22, 23, 24, 25, 26, 27, 28, 29, 30, 31, 32, 33, 34, 35, 36, 37, 38, 39, 40, 41, 42, 43, 44, 45, 46, 47, 48, 49, 50, 51, 52, 53, 54, 55, 56, 57, 58, 59, 60, 61, 62, 63, 64, 65, 66, 67, 68, 69, 70, 71, 72, 73, 74, 75, 76, 77, 78, 79, 80, 81, 82, 83, 84, 85, 86, 87, 88, 89, 90, 91, 92, 93, 94, 95, 96, 97, 98, 99, 100, 101, 102, 103, 104, 105, 106, 107, 108, 109, 110, 111, 112, 113, 114, 115, 116, 117, 118, 119, 120, 121, 122, 123, 124, 125, 126], 1.0, 'REPLACE')
_m = ob_plane.modifiers.new('Armature', 'ARMATURE')
_m.object = ob_armature
_m.use_bone_envelopes = True
ob_lamp.location = (4.076, 1.005, 5.904)
ob_lamp.rotation_euler = (0.6503, 0.05522, 1.866)
ob_lamp.lock_rotations_4d = False
ob_lamp.empty_display_type = 'ARROWS'
ob_lamp.color = (0.0, 0.0, 0.0, 0.0)
ob_lamp.lineart.crease_threshold = 0.0
ob_camera.location = (7.481, -6.508, 5.344)
ob_camera.rotation_euler = (1.109, 0.01082, 0.8149)
ob_camera.lock_rotations_4d = False
ob_camera.empty_display_type = 'ARROWS'
ob_camera.color = (0.0, 0.0, 0.0, 0.0)
ob_camera.display_type = 'WIRE'
ob_camera.lineart.crease_threshold = 0.0

# ---- collection membership
col_collection_1.objects.link(ob_armature)
col_collection_1.objects.link(ob_plane)
col_collection_1.objects.link(ob_lamp)
col_collection_1.objects.link(ob_camera)

# ---- scene / render settings (as saved in the file)
scene.camera = ob_camera
scene.frame_start = 1; scene.frame_end = 250; scene.frame_set(1)
scene.render.engine = 'BLENDER_EEVEE_NEXT'
scene.render.image_settings.file_format = 'JPEG'
scene.render.image_settings.color_mode = 'RGB'
scene.render.image_settings.compression = 90
scene.render.resolution_x = 800
scene.render.resolution_y = 600
scene.render.pixel_aspect_x = 100.0
scene.render.pixel_aspect_y = 100.0
scene.render.fps = 25
scene.render.dither_intensity = 0.0
scene.render.use_compositing = False
scene.render.use_sequencer = False
scene.render.bake_margin = 2
scene.render.bake_bias = 0.0
scene.render.use_stamp_time = False
scene.render.use_stamp_date = False
scene.render.use_stamp_frame = False
scene.render.use_stamp_camera = False
scene.render.use_stamp_scene = False
scene.render.use_stamp_filename = False
scene.render.use_stamp_render_time = False
scene.render.stamp_font_size = 0
scene.cycles.use_denoising = False
scene.cycles.samples = 10
scene.cycles.sampling_pattern = 'TABULATED_SOBOL'
scene.cycles.light_sampling_threshold = 0.0
scene.cycles.use_adaptive_sampling = False
scene.cycles.use_light_tree = False
scene.cycles.blur_glossy = 0.0
scene.cycles.volume_bounces = 1
scene.cycles.pixel_filter_type = 'GAUSSIAN'
scene.cycles.sample_clamp_indirect = 0.0
scene.view_settings.view_transform = 'Raw'
bpy.context.view_layer.update()
